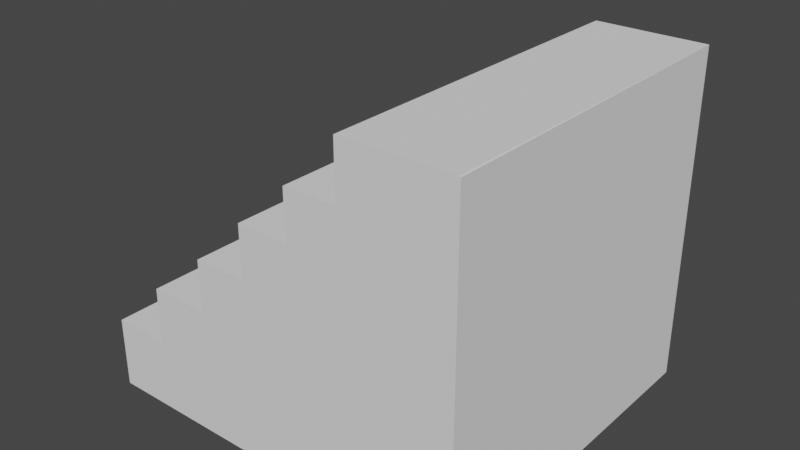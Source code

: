 # Source: UpSoon.blend  (saved by Blender 3.6.11; exported with 4.5.12 LTS)
import bpy
from mathutils import Matrix  # noqa: F401  (used for matrix-valued properties, if any)

bpy.ops.wm.read_factory_settings(use_empty=True)
scene = bpy.context.scene
scene.name = 'Scene'

# ---- collections
col_collection = bpy.data.collections.new('Collection'); scene.collection.children.link(col_collection)

# ---- world
world_world = bpy.data.worlds.new('World'); scene.world = world_world
world_world.use_nodes = True; world_world.node_tree.nodes.clear()
_N = world_world.node_tree.nodes; _L = world_world.node_tree.links
n0 = _N.new('ShaderNodeOutputWorld'); n0.name = 'World Output'; n0.location = (300, 300)
n1 = _N.new('ShaderNodeBackground'); n1.name = 'Background'; n1.location = (10, 300)
n1.inputs[0].default_value = (0.05088, 0.05088, 0.05088, 1.0)
_L.new(n1.outputs[0], n0.inputs[0])
n0.is_active_output = True
world_world.color = (0.05088, 0.05088, 0.05088)
world_world.use_sun_shadow = False
world_world.sun_shadow_jitter_overblur = 0.0

# ---- meshes
me_cube_001 = bpy.data.meshes.new('Cube.001')
me_cube_001.from_pydata([(-0.3011, -0.3616, -1.207), (-0.3011, 0.3616, -1.207), (0.3011, 0.3616, -1.207), (0.3011, 0.929, -1.207), (0.922, 0.929, -1.207), (0.922, 1.449, -1.207), (1.474, 1.449, -1.207), (1.474, 1.976, -1.207), (2.008, 1.976, -1.207), (2.008, 2.464, -1.207), (2.545, 2.464, -1.207), (2.545, 3.022, -1.207), (3.126, 3.022, -1.207), (3.66, -0.3616, -1.207), (3.66, 3.018, 2.326), (-0.3011, -0.3616, 2.326), (-0.3011, 0.3616, 2.326), (0.3011, 0.3616, 2.326), (0.3011, 0.929, 2.326), (0.922, 0.929, 2.326), (0.922, 1.449, 2.326), (1.474, 1.449, 2.326), (1.474, 1.976, 2.326), (2.008, 1.976, 2.326), (2.545, 2.464, 2.326), (2.008, 2.464, 2.326), (2.545, 3.022, 2.326), (3.126, 3.022, 2.326), (3.66, -0.3616, 2.326), (3.646, 3.024, 2.326), (3.66, 3.024, -1.207), (3.66, 3.024, 2.326)], [], [(10, 24, 26, 11), (9, 25, 24, 10), (0, 15, 16, 1), (7, 22, 23, 8), (26, 27, 12, 11), (4, 19, 20, 5), (1, 16, 17, 2), (8, 23, 25, 9), (3, 18, 19, 4), (6, 21, 22, 7), (28, 15, 0, 13), (5, 20, 21, 6), (13, 30, 14, 28), (0, 1, 2, 3, 4, 5, 6, 7, 8, 9, 10, 11, 12, 30, 13), (23, 22, 21, 20, 19, 18, 17, 16, 15, 28, 14, 29, 27, 26, 24, 25), (2, 17, 18, 3), (29, 14, 31), (12, 27, 29, 30), (30, 29, 14)])
_uv = me_cube_001.uv_layers.new(name='UVMap')
_uv.uv.foreach_set('vector', [0.625, 0.5, 0.625, 0.75, 0.625, 0.75, 0.625, 0.5, 0.625, 0.5, 0.625, 0.75, 0.625, 0.75, 0.625, 0.5, 0.375, 0.25, 0.375, 0.0, 0.625, 0.0, 0.625, 0.25, 0.625, 0.5, 0.625, 0.75, 0.625, 0.75, 0.625, 0.5, 0.625, 0.75, 0.625, 0.75, 0.625, 0.5, 0.625, 0.5, 0.625, 0.5, 0.625, 0.75, 0.625, 0.75, 0.625, 0.5, 0.875, 0.5, 0.875, 0.75, 0.625, 0.75, 0.625, 0.5, 0.625, 0.5, 0.625, 0.75, 0.625, 0.75, 0.625, 0.5, 0.625, 0.5, 0.625, 0.75, 0.625, 0.75, 0.625, 0.5, 0.625, 0.5, 0.625, 0.75, 0.625, 0.75, 0.625, 0.5, 0.375, 0.75, 0.125, 0.75, 0.125, 0.5, 0.375, 0.5, 0.625, 0.5, 0.625, 0.75, 0.625, 0.75, 0.625, 0.5, 0.375, 0.5, 0.5869, 0.5, 0.5866, 0.75, 0.375, 0.75, 0.375, 0.25, 0.625, 0.25, 0.625, 0.5, 0.625, 0.5, 0.625, 0.5, 0.625, 0.5, 0.625, 0.5, 0.625, 0.5, 0.625, 0.5, 0.625, 0.5, 0.625, 0.5, 0.625, 0.5, 0.625, 0.5, 0.5869, 0.5, 0.375, 0.5, 0.625, 0.75, 0.625, 0.75, 0.625, 0.75, 0.625, 0.75, 0.625, 0.75, 0.625, 0.75, 0.625, 0.75, 0.625, 1.0, 0.375, 1.0, 0.375, 0.75, 0.5866, 0.75, 0.5879, 0.75, 0.625, 0.75, 0.625, 0.75, 0.625, 0.75, 0.625, 0.75, 0.625, 0.5, 0.625, 0.75, 0.625, 0.75, 0.625, 0.5, 0.5879, 0.75, 0.5866, 0.75, 0.587, 0.75, 0.625, 0.5, 0.625, 0.75, 0.5879, 0.75, 0.5869, 0.5, 0.5869, 0.5, 0.5879, 0.75, 0.5866, 0.75])
me_cube_001.update()

# ---- objects
ob_cube = bpy.data.objects.new('Cube', me_cube_001)

# ---- transforms, parenting, visibility, modifiers, constraints
ob_cube.location = (0.0, 0.0, 0.0)
ob_cube.rotation_euler = (1.571, -0.0, 0.0)

# ---- collection membership
col_collection.objects.link(ob_cube)

# ---- scene / render settings (as saved in the file)
scene.frame_start = 1; scene.frame_end = 250; scene.frame_set(1)
scene.render.engine = 'BLENDER_EEVEE_NEXT'
scene.cycles.sampling_pattern = 'TABULATED_SOBOL'
scene.view_settings.view_transform = 'Filmic'
bpy.context.view_layer.update()

# ---- added for rendering (the .blend has no active camera and no usable light): camera, sun
cam_auto = bpy.data.cameras.new('AutoCamera')
cam_auto.lens = 50.0
cam_auto.sensor_width = 36.0
cam_auto.clip_end = 1000.0
ob_auto_camera = bpy.data.objects.new('AutoCamera', cam_auto)
scene.collection.objects.link(ob_auto_camera)
ob_auto_camera.location = (7.50421, -7.54948, 5.99137)
ob_auto_camera.rotation_euler = (1.09748, -7.21219e-08, 0.694738)
scene.camera = ob_auto_camera
light_auto_sun = bpy.data.lights.new('AutoSun', 'SUN')
light_auto_sun.energy = 3.0
light_auto_sun.angle = 0.0523599
ob_auto_sun = bpy.data.objects.new('AutoSun', light_auto_sun)
scene.collection.objects.link(ob_auto_sun)
ob_auto_sun.rotation_euler = (0.872665, 0.174533, 0.523599)
bpy.context.view_layer.update()
